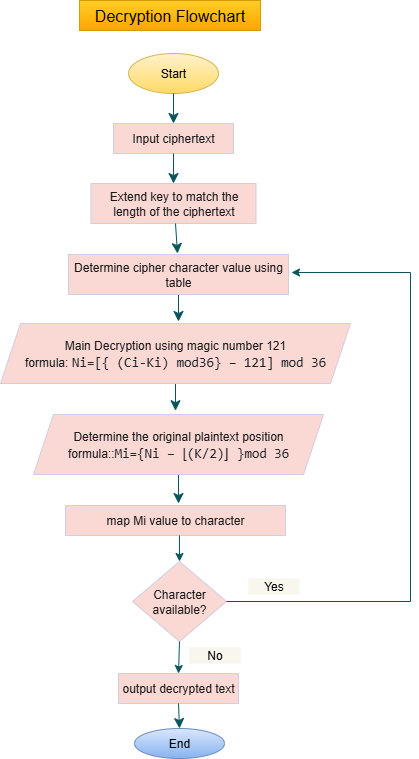

The diagram above was exported from draw.io. Its source (the exported page's mxGraphModel, read from the mxfile embedded in the PNG):
<mxGraphModel dx="1281" dy="596" grid="0" gridSize="10" guides="1" tooltips="1" connect="1" arrows="1" fold="1" page="1" pageScale="1" pageWidth="4681" pageHeight="3300" math="0" shadow="0">
  <root>
    <mxCell id="0" />
    <mxCell id="1" parent="0" />
    <mxCell id="i6pJqoZAwpGmudZ2f3dE-1" value="Start" style="ellipse;whiteSpace=wrap;html=1;labelBackgroundColor=none;fillColor=#fff2cc;strokeColor=#d6b656;rounded=0;gradientColor=#ffd966;" vertex="1" parent="1">
      <mxGeometry x="613" y="131" width="90" height="40" as="geometry" />
    </mxCell>
    <mxCell id="i6pJqoZAwpGmudZ2f3dE-2" value="Extend key to match the length of the ciphertext" style="rounded=0;whiteSpace=wrap;html=1;labelBackgroundColor=none;fillColor=#FAD9D5;strokeColor=#D0CEE2;fontColor=#1A1A1A;" vertex="1" parent="1">
      <mxGeometry x="575.5" y="261" width="165" height="40" as="geometry" />
    </mxCell>
    <mxCell id="i6pJqoZAwpGmudZ2f3dE-3" value="Input ciphertext" style="rounded=0;whiteSpace=wrap;html=1;labelBackgroundColor=none;fillColor=#FAD9D5;strokeColor=#D0CEE2;fontColor=#1A1A1A;" vertex="1" parent="1">
      <mxGeometry x="598" y="201" width="120" height="30" as="geometry" />
    </mxCell>
    <mxCell id="i6pJqoZAwpGmudZ2f3dE-4" style="edgeStyle=none;curved=1;rounded=0;orthogonalLoop=1;jettySize=auto;html=1;exitX=0.5;exitY=1;exitDx=0;exitDy=0;strokeColor=#09555B;fontSize=12;fontColor=default;startSize=8;endSize=8;labelBackgroundColor=none;" edge="1" parent="1" source="i6pJqoZAwpGmudZ2f3dE-5">
      <mxGeometry relative="1" as="geometry">
        <mxPoint x="663" y="399" as="targetPoint" />
      </mxGeometry>
    </mxCell>
    <mxCell id="i6pJqoZAwpGmudZ2f3dE-5" value="Determine cipher character value using table" style="rounded=0;whiteSpace=wrap;html=1;labelBackgroundColor=none;fillColor=#FAD9D5;strokeColor=#D0CEE2;fontColor=#1A1A1A;" vertex="1" parent="1">
      <mxGeometry x="553" y="332" width="220" height="40" as="geometry" />
    </mxCell>
    <mxCell id="i6pJqoZAwpGmudZ2f3dE-6" style="edgeStyle=none;curved=1;rounded=0;orthogonalLoop=1;jettySize=auto;html=1;exitX=0.5;exitY=1;exitDx=0;exitDy=0;strokeColor=#09555B;fontSize=12;fontColor=default;startSize=8;endSize=8;labelBackgroundColor=none;" edge="1" parent="1" source="i6pJqoZAwpGmudZ2f3dE-7">
      <mxGeometry relative="1" as="geometry">
        <mxPoint x="663" y="581" as="targetPoint" />
      </mxGeometry>
    </mxCell>
    <mxCell id="i6pJqoZAwpGmudZ2f3dE-7" value="Determine the original plaintext position&lt;div&gt;formula::&lt;span style=&quot;background-color: rgba(0, 0, 0, 0); font-family: &amp;quot;Monaspace Neon&amp;quot;, ui-monospace, SFMono-Regular, &amp;quot;SF Mono&amp;quot;, Menlo, Consolas, &amp;quot;Liberation Mono&amp;quot;, monospace; color: rgb(31, 35, 40); font-size: 13.6px; text-align: start;&quot;&gt;Mi={Ni – ⌊(K/2)⌋ }mod 36&lt;/span&gt;&lt;/div&gt;" style="shape=parallelogram;perimeter=parallelogramPerimeter;whiteSpace=wrap;html=1;fixedSize=1;labelBackgroundColor=none;fillColor=#FAD9D5;strokeColor=#D0CEE2;fontColor=#1A1A1A;rounded=0;" vertex="1" parent="1">
      <mxGeometry x="518" y="492" width="290" height="60" as="geometry" />
    </mxCell>
    <mxCell id="i6pJqoZAwpGmudZ2f3dE-8" style="edgeStyle=none;curved=1;rounded=0;orthogonalLoop=1;jettySize=auto;html=1;exitX=0.5;exitY=1;exitDx=0;exitDy=0;strokeColor=#09555B;fontSize=12;fontColor=default;startSize=8;endSize=8;labelBackgroundColor=none;" edge="1" parent="1" source="i6pJqoZAwpGmudZ2f3dE-9">
      <mxGeometry relative="1" as="geometry">
        <mxPoint x="660" y="488.20001220703125" as="targetPoint" />
      </mxGeometry>
    </mxCell>
    <mxCell id="i6pJqoZAwpGmudZ2f3dE-9" value="Main Decryption using magic number 121&lt;div&gt;formula:&amp;nbsp;&lt;span style=&quot;background-color: rgba(0, 0, 0, 0); font-family: &amp;quot;Monaspace Neon&amp;quot;, ui-monospace, SFMono-Regular, &amp;quot;SF Mono&amp;quot;, Menlo, Consolas, &amp;quot;Liberation Mono&amp;quot;, monospace; color: rgb(31, 35, 40); font-size: 13.6px; text-align: start;&quot;&gt;Ni=[{ (Ci-Ki) mod36} – 121] mod 36&lt;/span&gt;&lt;/div&gt;" style="shape=parallelogram;perimeter=parallelogramPerimeter;whiteSpace=wrap;html=1;fixedSize=1;labelBackgroundColor=none;fillColor=#FAD9D5;strokeColor=#D0CEE2;fontColor=#1A1A1A;rounded=0;" vertex="1" parent="1">
      <mxGeometry x="485" y="401" width="350" height="60" as="geometry" />
    </mxCell>
    <mxCell id="i6pJqoZAwpGmudZ2f3dE-10" value="map Mi value to character" style="rounded=0;whiteSpace=wrap;html=1;labelBackgroundColor=none;fillColor=#FAD9D5;strokeColor=#D0CEE2;fontColor=#1A1A1A;" vertex="1" parent="1">
      <mxGeometry x="550" y="583" width="220" height="30" as="geometry" />
    </mxCell>
    <mxCell id="i6pJqoZAwpGmudZ2f3dE-11" value="output decrypted text" style="rounded=0;whiteSpace=wrap;html=1;labelBackgroundColor=none;fillColor=#FAD9D5;strokeColor=#D0CEE2;fontColor=#1A1A1A;" vertex="1" parent="1">
      <mxGeometry x="603" y="751" width="120" height="30" as="geometry" />
    </mxCell>
    <mxCell id="i6pJqoZAwpGmudZ2f3dE-12" value="End" style="ellipse;whiteSpace=wrap;html=1;labelBackgroundColor=none;fillColor=#dae8fc;strokeColor=#6c8ebf;rounded=0;gradientColor=#87B2F1;" vertex="1" parent="1">
      <mxGeometry x="619" y="806" width="90" height="30" as="geometry" />
    </mxCell>
    <mxCell id="i6pJqoZAwpGmudZ2f3dE-13" value="" style="endArrow=classic;html=1;rounded=0;fontSize=12;startSize=8;endSize=8;curved=1;exitX=0.5;exitY=1;exitDx=0;exitDy=0;labelBackgroundColor=none;strokeColor=#09555B;fontColor=default;" edge="1" parent="1" source="i6pJqoZAwpGmudZ2f3dE-1" target="i6pJqoZAwpGmudZ2f3dE-3">
      <mxGeometry width="50" height="50" relative="1" as="geometry">
        <mxPoint x="653" y="441" as="sourcePoint" />
        <mxPoint x="703" y="391" as="targetPoint" />
      </mxGeometry>
    </mxCell>
    <mxCell id="i6pJqoZAwpGmudZ2f3dE-14" value="" style="endArrow=classic;html=1;rounded=0;fontSize=12;startSize=8;endSize=8;curved=1;exitX=0.5;exitY=1;exitDx=0;exitDy=0;labelBackgroundColor=none;strokeColor=#09555B;fontColor=default;" edge="1" parent="1" source="i6pJqoZAwpGmudZ2f3dE-3" target="i6pJqoZAwpGmudZ2f3dE-2">
      <mxGeometry width="50" height="50" relative="1" as="geometry">
        <mxPoint x="653" y="441" as="sourcePoint" />
        <mxPoint x="703" y="391" as="targetPoint" />
      </mxGeometry>
    </mxCell>
    <mxCell id="i6pJqoZAwpGmudZ2f3dE-15" value="" style="endArrow=classic;html=1;rounded=0;fontSize=12;startSize=8;endSize=8;curved=1;exitX=0.5;exitY=1;exitDx=0;exitDy=0;entryX=0.5;entryY=0;entryDx=0;entryDy=0;labelBackgroundColor=none;strokeColor=#09555B;fontColor=default;" edge="1" parent="1" source="i6pJqoZAwpGmudZ2f3dE-11" target="i6pJqoZAwpGmudZ2f3dE-12">
      <mxGeometry width="50" height="50" relative="1" as="geometry">
        <mxPoint x="653" y="441" as="sourcePoint" />
        <mxPoint x="703" y="391" as="targetPoint" />
      </mxGeometry>
    </mxCell>
    <mxCell id="i6pJqoZAwpGmudZ2f3dE-16" value="" style="endArrow=classic;html=1;rounded=0;strokeColor=#09555B;fontSize=12;fontColor=default;startSize=8;endSize=8;curved=1;exitX=0.5;exitY=1;exitDx=0;exitDy=0;labelBackgroundColor=none;" edge="1" parent="1">
      <mxGeometry width="50" height="50" relative="1" as="geometry">
        <mxPoint x="660" y="301" as="sourcePoint" />
        <mxPoint x="662" y="331" as="targetPoint" />
      </mxGeometry>
    </mxCell>
    <mxCell id="i6pJqoZAwpGmudZ2f3dE-17" value="Decryption Flowchart" style="text;html=1;align=center;verticalAlign=middle;whiteSpace=wrap;rounded=0;fontSize=16;fillColor=#ffcd28;strokeColor=#d79b00;labelBackgroundColor=none;gradientColor=#ffa500;" vertex="1" parent="1">
      <mxGeometry x="564" y="78" width="181" height="30" as="geometry" />
    </mxCell>
    <mxCell id="i6pJqoZAwpGmudZ2f3dE-18" value="Character available?" style="rhombus;whiteSpace=wrap;html=1;strokeColor=#D0CEE2;fontColor=#1A1A1A;fillColor=#FAD9D5;rounded=0;labelBackgroundColor=none;" vertex="1" parent="1">
      <mxGeometry x="617" y="639" width="94" height="80" as="geometry" />
    </mxCell>
    <mxCell id="i6pJqoZAwpGmudZ2f3dE-19" value="" style="endArrow=classic;html=1;rounded=0;strokeColor=#09555B;fontColor=default;entryX=0.5;entryY=0;entryDx=0;entryDy=0;exitX=0.518;exitY=1;exitDx=0;exitDy=0;exitPerimeter=0;labelBackgroundColor=none;" edge="1" parent="1" source="i6pJqoZAwpGmudZ2f3dE-10" target="i6pJqoZAwpGmudZ2f3dE-18">
      <mxGeometry width="50" height="50" relative="1" as="geometry">
        <mxPoint x="669" y="613" as="sourcePoint" />
        <mxPoint x="812" y="702" as="targetPoint" />
      </mxGeometry>
    </mxCell>
    <mxCell id="i6pJqoZAwpGmudZ2f3dE-20" value="" style="endArrow=classic;html=1;rounded=0;strokeColor=#09555B;fontColor=default;exitX=0.5;exitY=1;exitDx=0;exitDy=0;entryX=0.5;entryY=0;entryDx=0;entryDy=0;labelBackgroundColor=none;" edge="1" parent="1" source="i6pJqoZAwpGmudZ2f3dE-18" target="i6pJqoZAwpGmudZ2f3dE-11">
      <mxGeometry width="50" height="50" relative="1" as="geometry">
        <mxPoint x="762" y="752" as="sourcePoint" />
        <mxPoint x="812" y="702" as="targetPoint" />
      </mxGeometry>
    </mxCell>
    <mxCell id="i6pJqoZAwpGmudZ2f3dE-21" value="" style="endArrow=classic;html=1;rounded=0;strokeColor=#09555B;fontColor=default;exitX=1;exitY=0.5;exitDx=0;exitDy=0;labelBackgroundColor=none;" edge="1" parent="1" source="i6pJqoZAwpGmudZ2f3dE-18">
      <mxGeometry width="50" height="50" relative="1" as="geometry">
        <mxPoint x="762" y="620" as="sourcePoint" />
        <mxPoint x="776" y="350" as="targetPoint" />
        <Array as="points">
          <mxPoint x="895" y="679" />
          <mxPoint x="895" y="350" />
        </Array>
      </mxGeometry>
    </mxCell>
    <mxCell id="i6pJqoZAwpGmudZ2f3dE-22" value="No" style="text;strokeColor=none;align=center;fillColor=#f9f7ed;html=1;verticalAlign=middle;whiteSpace=wrap;rounded=0;" vertex="1" parent="1">
      <mxGeometry x="674" y="725" width="51" height="16" as="geometry" />
    </mxCell>
    <mxCell id="i6pJqoZAwpGmudZ2f3dE-23" value="Yes" style="text;strokeColor=none;align=center;fillColor=#f9f7ed;html=1;verticalAlign=middle;whiteSpace=wrap;rounded=0;" vertex="1" parent="1">
      <mxGeometry x="733" y="656" width="51" height="16" as="geometry" />
    </mxCell>
  </root>
</mxGraphModel>